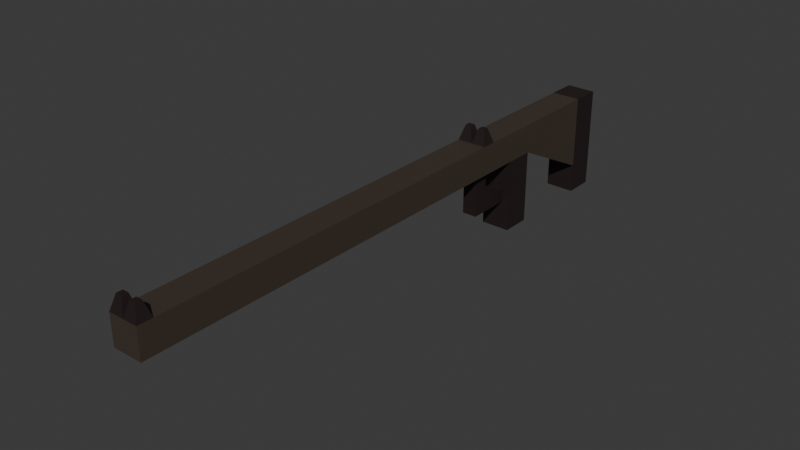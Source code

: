 # Source: rifle.blend  (saved by Blender 4.3.34; exported with 4.5.12 LTS)
import bpy
from mathutils import Matrix  # noqa: F401  (used for matrix-valued properties, if any)

bpy.ops.wm.read_factory_settings(use_empty=True)
scene = bpy.context.scene
scene.name = 'Scene'

# ---- collections
col_collection = bpy.data.collections.new('Collection'); scene.collection.children.link(col_collection)

# ---- materials (node trees are filled in below, after node groups)
mat_material_001 = bpy.data.materials.new('Material.001')
mat_stockaccent = bpy.data.materials.new('StockAccent')

# ---- material node trees
mat_material_001.use_nodes = True; mat_material_001.node_tree.nodes.clear()
_N = mat_material_001.node_tree.nodes; _L = mat_material_001.node_tree.links
n0 = _N.new('ShaderNodeBsdfPrincipled'); n0.name = 'Principled BSDF'; n0.location = (10, 300)
n0.inputs[0].default_value = (0.05476, 0.04024, 0.02978, 1.0)
n1 = _N.new('ShaderNodeOutputMaterial'); n1.name = 'Material Output'; n1.location = (300, 300)
_L.new(n0.outputs[0], n1.inputs[0])
n1.is_active_output = True
mat_stockaccent.use_nodes = True; mat_stockaccent.node_tree.nodes.clear()
_N = mat_stockaccent.node_tree.nodes; _L = mat_stockaccent.node_tree.links
n0 = _N.new('ShaderNodeBsdfPrincipled'); n0.name = 'Principled BSDF'; n0.location = (10, 300)
n0.inputs[0].default_value = (0.02004, 0.01083, 0.01207, 1.0)
n1 = _N.new('ShaderNodeOutputMaterial'); n1.name = 'Material Output'; n1.location = (300, 300)
_L.new(n0.outputs[0], n1.inputs[0])
n1.is_active_output = True

# ---- world
world_world = bpy.data.worlds.new('World'); scene.world = world_world
world_world.use_nodes = True; world_world.node_tree.nodes.clear()
_N = world_world.node_tree.nodes; _L = world_world.node_tree.links
n0 = _N.new('ShaderNodeOutputWorld'); n0.name = 'World Output'; n0.location = (300, 300)
n1 = _N.new('ShaderNodeBackground'); n1.name = 'Background'; n1.location = (10, 300)
n1.inputs[0].default_value = (0.05088, 0.05088, 0.05088, 1.0)
_L.new(n1.outputs[0], n0.inputs[0])
n0.is_active_output = True
world_world.color = (0.05088, 0.05088, 0.05088)
world_world.sun_shadow_jitter_overblur = 0.0

# ---- meshes
me_cube_001 = bpy.data.meshes.new('Cube.001')
me_cube_001.from_pydata([(0.0, -2.0, 0.1), (0.0, -2.0, 0.3), (0.0, 2.0, 0.1), (0.0, 2.0, 0.3), (0.1, -2.0, 0.1), (0.1, -2.0, 0.3), (0.1, 2.0, 0.1), (0.1, 2.0, 0.3), (0.0, 1.8, -0.2), (0.0, 1.8, 0.3), (0.1, 1.8, -0.2), (0.1, 1.8, 0.3), (0.0, 1.2, 0.1), (0.1, 1.2, 0.3), (0.0, 1.2, 0.3), (0.1, 1.2, 0.1), (0.0, 1.0, 0.1), (0.1, 1.0, 0.3), (0.0, 1.0, 0.3), (0.1, 1.0, 0.1), (0.1, 1.0, -0.4), (0.1, 1.2, -0.4), (0.0, 1.2, -0.4), (0.0, 1.0, -0.4), (0.1, 2.0, -0.4), (0.0, 2.0, -0.4), (0.1, 1.8, -0.4), (0.0, 1.8, -0.4), (0.0, 0.8, 0.1), (0.1, 0.8, 0.3), (0.0, 0.8, 0.3), (0.1, 0.8, 0.1), (0.0, 0.7, 0.1), (0.1, 0.7, 0.3), (0.0, 0.7, 0.3), (0.1, 0.7, 0.1), (0.0, 0.8, -0.1), (0.0, 0.7, -0.1), (0.0, 0.8, -0.2), (0.0, 0.7, -0.2), (0.0, 1.0, -0.1), (0.0, 1.0, -0.2), (0.0, -1.9, 0.1), (0.1, -1.9, 0.3), (0.0, -1.9, 0.3), (0.1, -1.9, 0.1), (0.07, -1.93, 0.4), (0.07, -1.97, 0.4), (0.03, -1.97, 0.4), (0.03, -1.93, 0.4), (0.03, 0.73, 0.4), (0.03, 0.77, 0.4), (0.07, 0.77, 0.4), (0.07, 0.73, 0.4), (0.05, 0.7, 0.1), (0.05, 0.8, 0.1), (0.05, 0.7, -0.1), (0.05, 0.8, -0.1), (0.05, 0.7, -0.2), (0.05, 0.8, -0.2), (0.05, 1.0, -0.2), (0.05, 1.0, -0.1)], [], [(8, 9, 3, 2), (2, 3, 7, 6), (45, 43, 5, 4), (4, 5, 1, 0), (42, 45, 4, 0), (44, 1, 48, 49), (7, 3, 9, 11), (10, 8, 27, 26), (6, 7, 11, 10), (12, 14, 9, 8), (16, 18, 14, 12), (11, 9, 14, 13), (8, 10, 15, 12), (10, 11, 13, 15), (28, 30, 18, 16), (13, 14, 18, 17), (16, 12, 22, 23), (15, 13, 17, 19), (22, 21, 20, 23), (12, 15, 21, 22), (15, 19, 20, 21), (19, 16, 23, 20), (25, 24, 26, 27), (2, 6, 24, 25), (6, 10, 26, 24), (8, 2, 25, 27), (32, 34, 30, 28), (17, 18, 30, 29), (16, 19, 31, 55, 28), (19, 17, 29, 31), (42, 44, 34, 32), (29, 30, 51, 52), (28, 55, 57, 36), (31, 29, 33, 35), (37, 36, 38, 39), (54, 32, 37, 56), (32, 28, 36, 37), (38, 59, 58, 39), (56, 37, 39, 58), (31, 35, 54, 55), (40, 61, 60, 41), (59, 38, 41, 60), (36, 57, 61, 40), (38, 36, 40, 41), (0, 1, 44, 42), (33, 34, 44, 43), (32, 54, 35, 45, 42), (35, 33, 43, 45), (46, 49, 48, 47), (1, 5, 47, 48), (43, 44, 49, 46), (5, 43, 46, 47), (52, 51, 50, 53), (30, 34, 50, 51), (34, 33, 53, 50), (33, 29, 52, 53), (55, 54, 56, 57), (57, 56, 58, 59), (57, 59, 60, 61)])
me_cube_001.polygons.foreach_set('material_index', [0, 1, 0, 0, 0, 1, 1, 1, 1, 0, 0, 0, 0, 0, 0, 0, 0, 0, 1, 1, 1, 1, 1, 1, 1, 0, 0, 0, 0, 0, 0, 1, 1, 0, 0, 1, 0, 1, 1, 0, 0, 1, 1, 0, 0, 0, 0, 0, 1, 1, 1, 1, 1, 1, 1, 1, 1, 1, 1])
_uv = me_cube_001.uv_layers.new(name='UVMap')
_uv.uv.foreach_set('vector', [0.375, 0.2375, 0.625, 0.2375, 0.625, 0.25, 0.375, 0.25, 0.375, 0.25, 0.625, 0.25, 0.625, 0.5, 0.375, 0.5, 0.375, 0.7423, 0.625, 0.7423, 0.625, 0.75, 0.375, 0.75, 0.375, 0.75, 0.625, 0.75, 0.625, 1.0, 0.375, 1.0, 0.125, 0.7423, 0.375, 0.7423, 0.375, 0.75, 0.125, 0.75, 0.625, 0.007685, 0.625, 0.0, 0.625, 0.0, 0.625, 0.007685, 0.625, 0.5, 0.875, 0.5, 0.875, 0.5125, 0.625, 0.5125, 0.375, 0.5125, 0.125, 0.5125, 0.125, 0.5125, 0.375, 0.5125, 0.375, 0.5, 0.625, 0.5, 0.625, 0.5125, 0.375, 0.5125, 0.375, 0.1188, 0.625, 0.1188, 0.625, 0.2375, 0.375, 0.2375, 0.375, 0.05938, 0.625, 0.05938, 0.625, 0.1188, 0.375, 0.1188, 0.625, 0.5125, 0.875, 0.5125, 0.875, 0.6313, 0.625, 0.6312, 0.125, 0.5125, 0.375, 0.5125, 0.375, 0.6313, 0.125, 0.6313, 0.375, 0.5125, 0.625, 0.5125, 0.625, 0.6312, 0.375, 0.6313, 0.375, 0.02969, 0.625, 0.02969, 0.625, 0.05938, 0.375, 0.05938, 0.625, 0.6312, 0.875, 0.6313, 0.875, 0.6906, 0.625, 0.6906, 0.375, 0.05938, 0.375, 0.1188, 0.375, 0.1188, 0.375, 0.05938, 0.375, 0.6313, 0.625, 0.6312, 0.625, 0.6906, 0.375, 0.6906, 0.125, 0.6313, 0.375, 0.6313, 0.375, 0.6906, 0.125, 0.6906, 0.125, 0.6313, 0.375, 0.6313, 0.375, 0.6313, 0.125, 0.6313, 0.375, 0.6313, 0.375, 0.6906, 0.375, 0.6906, 0.375, 0.6313, 0.375, 0.6906, 0.125, 0.6906, 0.125, 0.6906, 0.375, 0.6906, 0.125, 0.5, 0.375, 0.5, 0.375, 0.5125, 0.125, 0.5125, 0.375, 0.25, 0.375, 0.5, 0.375, 0.5, 0.375, 0.25, 0.375, 0.5, 0.375, 0.5125, 0.375, 0.5125, 0.375, 0.5, 0.375, 0.2375, 0.375, 0.25, 0.375, 0.25, 0.375, 0.2375, 0.375, 0.01484, 0.625, 0.01484, 0.625, 0.02969, 0.375, 0.02969, 0.625, 0.6906, 0.875, 0.6906, 0.875, 0.7203, 0.625, 0.7203, 0.125, 0.6906, 0.375, 0.6906, 0.375, 0.7203, 0.25, 0.7203, 0.125, 0.7203, 0.375, 0.6906, 0.625, 0.6906, 0.625, 0.7203, 0.375, 0.7203, 0.375, 0.007685, 0.625, 0.007685, 0.625, 0.01484, 0.375, 0.01484, 0.625, 0.7203, 0.875, 0.7203, 0.875, 0.7203, 0.625, 0.7203, 0.125, 0.7203, 0.375, 0.7203, 0.375, 0.7203, 0.125, 0.7203, 0.375, 0.7203, 0.625, 0.7203, 0.625, 0.7352, 0.375, 0.7352, 0.375, 0.01484, 0.375, 0.02969, 0.375, 0.02969, 0.375, 0.01484, 0.25, 0.7352, 0.125, 0.7352, 0.125, 0.7352, 0.375, 0.7352, 0.375, 0.01484, 0.375, 0.02969, 0.375, 0.02969, 0.375, 0.01484, 0.125, 0.7203, 0.375, 0.7203, 0.375, 0.7352, 0.125, 0.7352, 0.375, 0.7352, 0.125, 0.7352, 0.125, 0.7352, 0.375, 0.7352, 0.375, 0.7203, 0.375, 0.7352, 0.375, 0.7352, 0.375, 0.7203, 0.125, 0.7203, 0.375, 0.7203, 0.375, 0.7203, 0.125, 0.7203, 0.375, 0.7203, 0.125, 0.7203, 0.125, 0.7203, 0.375, 0.7203, 0.125, 0.7203, 0.375, 0.7203, 0.375, 0.7203, 0.125, 0.7203, 0.375, 0.02969, 0.375, 0.02969, 0.375, 0.02969, 0.375, 0.02969, 0.375, 0.0, 0.625, 0.0, 0.625, 0.007685, 0.375, 0.007685, 0.625, 0.7352, 0.875, 0.7352, 0.875, 0.7423, 0.625, 0.7423, 0.125, 0.7352, 0.25, 0.7352, 0.375, 0.7352, 0.375, 0.7423, 0.125, 0.7423, 0.375, 0.7352, 0.625, 0.7352, 0.625, 0.7423, 0.375, 0.7423, 0.625, 0.7423, 0.875, 0.7423, 0.875, 0.75, 0.625, 0.75, 0.625, 1.0, 0.625, 0.75, 0.625, 0.75, 0.625, 1.0, 0.625, 0.7423, 0.875, 0.7423, 0.875, 0.7423, 0.625, 0.7423, 0.625, 0.75, 0.625, 0.7423, 0.625, 0.7423, 0.625, 0.75, 0.625, 0.7203, 0.875, 0.7203, 0.875, 0.7352, 0.625, 0.7352, 0.625, 0.02969, 0.625, 0.01484, 0.625, 0.01484, 0.625, 0.02969, 0.875, 0.7352, 0.625, 0.7352, 0.625, 0.7352, 0.875, 0.7352, 0.625, 0.7352, 0.625, 0.7203, 0.625, 0.7203, 0.625, 0.7352, 0.375, 0.7203, 0.375, 0.7352, 0.375, 0.7352, 0.375, 0.7203, 0.375, 0.7203, 0.375, 0.7352, 0.375, 0.7352, 0.375, 0.7203, 0.375, 0.7203, 0.375, 0.7203, 0.375, 0.7203, 0.375, 0.7203])
me_cube_001.materials.append(mat_material_001)
me_cube_001.materials.append(mat_stockaccent)
me_cube_001.update()

# ---- objects
ob_cube = bpy.data.objects.new('Cube', me_cube_001)

# ---- transforms, parenting, visibility, modifiers, constraints
ob_cube.location = (0.0, 0.0, 0.0)
_m = ob_cube.modifiers.new('Mirror', 'MIRROR')

# ---- collection membership
col_collection.objects.link(ob_cube)

# ---- scene / render settings (as saved in the file)
scene.frame_start = 1; scene.frame_end = 250; scene.frame_set(1)
scene.render.engine = 'BLENDER_EEVEE_NEXT'
bpy.context.view_layer.update()

# ---- added for rendering (the .blend has no active camera and no usable light): camera, sun
cam_auto = bpy.data.cameras.new('AutoCamera')
cam_auto.lens = 50.0
cam_auto.sensor_width = 36.0
cam_auto.clip_end = 1000.0
ob_auto_camera = bpy.data.objects.new('AutoCamera', cam_auto)
scene.collection.objects.link(ob_auto_camera)
ob_auto_camera.location = (3.77872, -4.53447, 3.02298)
ob_auto_camera.rotation_euler = (1.09748, -7.21219e-08, 0.694738)
scene.camera = ob_auto_camera
light_auto_sun = bpy.data.lights.new('AutoSun', 'SUN')
light_auto_sun.energy = 3.0
light_auto_sun.angle = 0.0523599
ob_auto_sun = bpy.data.objects.new('AutoSun', light_auto_sun)
scene.collection.objects.link(ob_auto_sun)
ob_auto_sun.rotation_euler = (0.872665, 0.174533, 0.523599)
bpy.context.view_layer.update()
